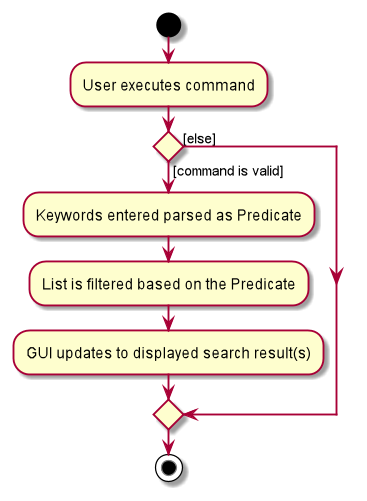

The diagram above was rendered by PlantUML. Its source (embedded in the PNG):
@startuml
start
:User executes command;

'Since the beta syntax does not support placing the condition outside the
'diamond we place it as the true branch instead.

if () then ([command is valid])
    :Keywords entered parsed as Predicate;
    :List is filtered based on the Predicate;
    :GUI updates to displayed search result(s);

else([else])
endif
stop
@enduml